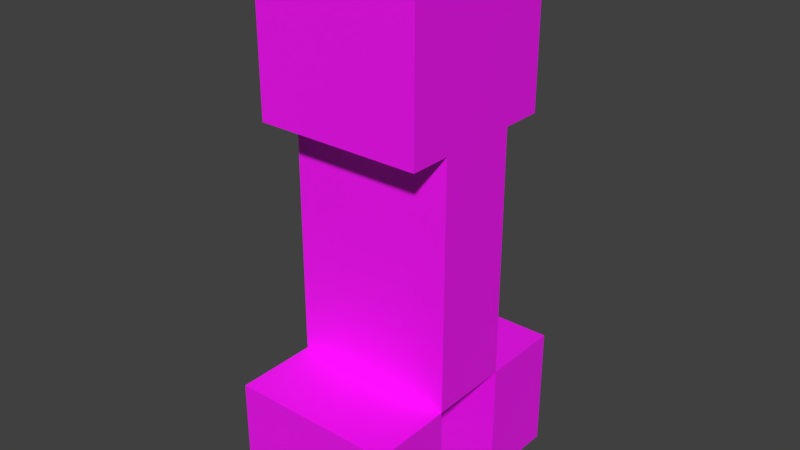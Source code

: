 # Source: Creeper.blend  (saved by Blender 2.80.75; exported with 4.5.12 LTS)
import bpy
from mathutils import Matrix  # noqa: F401  (used for matrix-valued properties, if any)

bpy.ops.wm.read_factory_settings(use_empty=True)
scene = bpy.context.scene
scene.name = 'Scene'

# ---- collections
col_collection_1 = bpy.data.collections.new('Collection 1'); scene.collection.children.link(col_collection_1)

# ---- images (referenced by path relative to the original .blend; pixels are not part of the script)
import os
ASSET_DIR = os.environ.get("B2B_ASSET_DIR", "")  # directory of the original .blend (textures are referenced by path, not embedded)
HERE = os.path.dirname(os.path.abspath(__file__))  # packed textures are extracted next to this script under _unpacked/

def load_image(name, relpath, width, height, colorspace="sRGB"):
    """Load a texture the original file referenced (path relative to the .blend, or extracted next to this script)."""
    p = next((c for c in (os.path.join(HERE, relpath), os.path.join(ASSET_DIR, relpath)) if relpath and os.path.exists(c)), "")
    if p:
        img = bpy.data.images.load(p, check_existing=True)
        img.name = name
    else:  # same state as the original file: an image datablock whose file is absent (Cycles renders it pink)
        img = bpy.data.images.new(name, width, height)
        img.source = "FILE"
        img.filepath = "//" + (relpath or name)
    img.colorspace_settings.name = colorspace
    return img
img_creeper_png = load_image('creeper.png', 'Creeper.psd', 1024, 1024, 'sRGB')

# ---- materials (node trees are filled in below, after node groups)
mat_creeper = bpy.data.materials.new('Creeper')
mat_creeper.alpha_threshold = 0.0
mat_creeper.use_transparent_shadow = False
mat_creeper.roughness = 0.5
mat_creeper.line_color = (0.0, 0.0, 0.0, 1.0)

# ---- material node trees
mat_creeper.use_nodes = True; mat_creeper.node_tree.nodes.clear()
_N = mat_creeper.node_tree.nodes; _L = mat_creeper.node_tree.links
n0 = _N.new('ShaderNodeOutputMaterial'); n0.name = 'Material Output'; n0.location = (300, 300)
n1 = _N.new('ShaderNodeBsdfPrincipled'); n1.name = 'Principled BSDF'; n1.location = (10, 300)
n1.distribution = 'GGX'
n1.subsurface_method = 'BURLEY'
n1.inputs[3].default_value = 1.45
n1.inputs[13].default_value = 0.7963
n1.inputs[27].default_value = (0.0, 0.0, 0.0, 1.0)
n1.inputs[28].default_value = 1.0
n2 = _N.new('ShaderNodeTexImage'); n2.name = 'Image Texture'; n2.location = (-280, 280)
n2.image = img_creeper_png
n2.interpolation = 'Closest'
_L.new(n1.outputs[0], n0.inputs[0])
_L.new(n2.outputs[0], n1.inputs[0])
n0.is_active_output = True

# ---- world
world_world = bpy.data.worlds.new('World'); scene.world = world_world
world_world.color = (0.05088, 0.05088, 0.05088)
world_world.use_sun_shadow = False
world_world.sun_shadow_jitter_overblur = 0.0
world_world.cycles.sampling_method = 'MANUAL'

# ---- meshes
me_cube_001 = bpy.data.meshes.new('Cube.001')
me_cube_001.from_pydata([(-0.25, -0.125, -0.375), (-0.25, -0.125, 0.375), (-0.25, 0.125, -0.375), (-0.25, 0.125, 0.375), (0.25, -0.125, -0.375), (0.25, -0.125, 0.375), (0.25, 0.125, -0.375), (0.25, 0.125, 0.375)], [], [(0, 1, 3, 2), (2, 3, 7, 6), (6, 7, 5, 4), (4, 5, 1, 0), (2, 6, 4, 0), (7, 3, 1, 5)])
_uv = me_cube_001.uv_layers.new(name='UVMap')
_uv.uv.foreach_set('vector', [0.3125, 0.0, 0.3125, 0.375, 0.25, 0.375, 0.25, 0.0, 0.625, 0.0, 0.625, 0.375, 0.5, 0.375, 0.5, 0.0, 0.5, 0.0, 0.5, 0.375, 0.4375, 0.375, 0.4375, 0.0, 0.4375, 0.0, 0.4375, 0.375, 0.3125, 0.375, 0.3125, 0.0, 0.4375, 0.5, 0.3125, 0.5, 0.3125, 0.375, 0.4375, 0.375, 0.5625, 0.5, 0.4375, 0.5, 0.4375, 0.375, 0.5625, 0.375])
me_cube_001.materials.append(mat_creeper)
me_cube_001.use_remesh_preserve_volume = False
me_cube_001.use_remesh_preserve_attributes = False
me_cube_001.use_mirror_vertex_groups = False
me_cube_001.update()
me_cube_002 = bpy.data.meshes.new('Cube.002')
me_cube_002.from_pydata([(-0.125, -0.25, -0.375), (-0.125, -0.25, 0.0), (-0.125, 0.0, -0.375), (-0.125, 0.0, 0.0), (0.125, -0.25, -0.375), (0.125, -0.25, 0.0), (0.125, 0.0, -0.375), (0.125, 0.0, 0.0)], [], [(0, 1, 3, 2), (2, 3, 7, 6), (6, 7, 5, 4), (4, 5, 1, 0), (2, 6, 4, 0), (7, 3, 1, 5)])
_uv = me_cube_002.uv_layers.new(name='UVMap')
_uv.uv.foreach_set('vector', [0.07812, 0.1875, 0.07812, 0.375, 0.0, 0.375, 0.0, 0.1875, 0.1875, 0.1875, 0.25, 0.1875, 0.25, 0.375, 0.1875, 0.375, 0.1875, 0.1875, 0.1875, 0.375, 0.125, 0.375, 0.125, 0.1875, 0.125, 0.1875, 0.125, 0.375, 0.0625, 0.375, 0.0625, 0.1875, 0.1875, 0.5, 0.125, 0.5, 0.125, 0.375, 0.1875, 0.375, 0.125, 0.5, 0.0625, 0.5, 0.0625, 0.375, 0.125, 0.375])
me_cube_002.materials.append(mat_creeper)
me_cube_002.use_remesh_preserve_volume = False
me_cube_002.use_remesh_preserve_attributes = False
me_cube_002.use_mirror_vertex_groups = False
me_cube_002.update()
me_cube_005 = bpy.data.meshes.new('Cube.005')
me_cube_005.from_pydata([(-0.25, -0.25, 0.0), (-0.25, -0.25, 0.5), (-0.25, 0.25, 0.0), (-0.25, 0.25, 0.5), (0.25, -0.25, 0.0), (0.25, -0.25, 0.5), (0.25, 0.25, 0.0), (0.25, 0.25, 0.5)], [], [(0, 1, 3, 2), (2, 3, 7, 6), (6, 7, 5, 4), (4, 5, 1, 0), (2, 6, 4, 0), (7, 3, 1, 5)])
_uv = me_cube_005.uv_layers.new(name='UVMap')
_uv.uv.foreach_set('vector', [0.125, 0.5, 0.125, 0.75, 0.0, 0.75, 0.0, 0.5, 0.5, 0.5, 0.5, 0.75, 0.375, 0.75, 0.375, 0.5, 0.375, 0.5, 0.375, 0.75, 0.25, 0.75, 0.25, 0.5, 0.25, 0.5, 0.25, 0.75, 0.125, 0.75, 0.125, 0.5, 0.375, 1.0, 0.25, 1.0, 0.25, 0.75, 0.375, 0.75, 0.25, 1.0, 0.125, 1.0, 0.125, 0.75, 0.25, 0.75])
me_cube_005.materials.append(mat_creeper)
me_cube_005.use_remesh_preserve_volume = False
me_cube_005.use_remesh_preserve_attributes = False
me_cube_005.use_mirror_vertex_groups = False
me_cube_005.update()
me_cube_004 = bpy.data.meshes.new('Cube.004')
me_cube_004.from_pydata([(-0.125, 0.0, -0.375), (-0.125, 0.0, 0.0), (-0.125, 0.25, -0.375), (-0.125, 0.25, 0.0), (0.125, 0.0, -0.375), (0.125, 0.0, 0.0), (0.125, 0.25, -0.375), (0.125, 0.25, 0.0)], [], [(0, 1, 3, 2), (2, 3, 7, 6), (6, 7, 5, 4), (4, 5, 1, 0), (2, 6, 4, 0), (7, 3, 1, 5)])
_uv = me_cube_004.uv_layers.new(name='UVMap')
_uv.uv.foreach_set('vector', [0.07812, 0.1875, 0.07812, 0.375, 0.0, 0.375, 0.0, 0.1875, 0.1875, 0.1875, 0.25, 0.1875, 0.25, 0.375, 0.1875, 0.375, 0.1875, 0.1875, 0.1875, 0.375, 0.125, 0.375, 0.125, 0.1875, 0.125, 0.1875, 0.125, 0.375, 0.0625, 0.375, 0.0625, 0.1875, 0.1875, 0.5, 0.125, 0.5, 0.125, 0.375, 0.1875, 0.375, 0.125, 0.5, 0.0625, 0.5, 0.0625, 0.375, 0.125, 0.375])
me_cube_004.materials.append(mat_creeper)
me_cube_004.use_remesh_preserve_volume = False
me_cube_004.use_remesh_preserve_attributes = False
me_cube_004.use_mirror_vertex_groups = False
me_cube_004.update()

# ---- objects
ob_body = bpy.data.objects.new('Body', me_cube_001)
ob_fr_foot = bpy.data.objects.new('fr fOOT', me_cube_002)
ob_fl_foot = bpy.data.objects.new('FL foot', me_cube_002)
ob_head = bpy.data.objects.new('HEad', me_cube_005)
ob_br_foot = bpy.data.objects.new('BR Foot', me_cube_004)
ob_bl_foot = bpy.data.objects.new('BL Foot', me_cube_004)

# ---- transforms, parenting, visibility, modifiers, constraints
ob_body.location = (0.0, 0.0, 0.0)
ob_body.lineart.crease_threshold = 0.0
ob_fr_foot.parent = ob_body
ob_fr_foot.location = (-0.125, -0.125, -0.375)
ob_fr_foot.lineart.crease_threshold = 0.0
ob_fl_foot.parent = ob_body
ob_fl_foot.location = (0.125, -0.125, -0.375)
ob_fl_foot.lineart.crease_threshold = 0.0
ob_head.parent = ob_body
ob_head.location = (0.0, 0.0, 0.375)
ob_head.lineart.crease_threshold = 0.0
ob_br_foot.parent = ob_body
ob_br_foot.location = (-0.125, 0.125, -0.375)
ob_br_foot.lineart.crease_threshold = 0.0
ob_bl_foot.parent = ob_body
ob_bl_foot.location = (0.125, 0.125, -0.375)
ob_bl_foot.lineart.crease_threshold = 0.0

# ---- collection membership
col_collection_1.objects.link(ob_body)
col_collection_1.objects.link(ob_fr_foot)
col_collection_1.objects.link(ob_fl_foot)
col_collection_1.objects.link(ob_head)
col_collection_1.objects.link(ob_br_foot)
col_collection_1.objects.link(ob_bl_foot)

# ---- scene / render settings (as saved in the file)
scene.frame_start = 1; scene.frame_end = 250; scene.frame_set(11)
scene.render.engine = 'BLENDER_EEVEE_NEXT'
scene.render.resolution_percentage = 50
scene.render.dither_intensity = 0.0
scene.cycles.use_denoising = False
scene.cycles.samples = 128
scene.cycles.sampling_pattern = 'TABULATED_SOBOL'
scene.cycles.use_adaptive_sampling = False
scene.cycles.use_light_tree = False
scene.cycles.blur_glossy = 0.0
scene.cycles.sample_clamp_indirect = 0.0
scene.view_settings.view_transform = 'Standard'
bpy.context.view_layer.update()

# ---- added for rendering (the .blend has no active camera and no usable light): camera, sun
cam_auto = bpy.data.cameras.new('AutoCamera')
cam_auto.lens = 50.0
cam_auto.sensor_width = 36.0
cam_auto.clip_end = 1000.0
ob_auto_camera = bpy.data.objects.new('AutoCamera', cam_auto)
scene.collection.objects.link(ob_auto_camera)
ob_auto_camera.location = (1.71931, -2.06317, 1.43795)
ob_auto_camera.rotation_euler = (1.09748, -7.21219e-08, 0.694738)
scene.camera = ob_auto_camera
light_auto_sun = bpy.data.lights.new('AutoSun', 'SUN')
light_auto_sun.energy = 3.0
light_auto_sun.angle = 0.0523599
ob_auto_sun = bpy.data.objects.new('AutoSun', light_auto_sun)
scene.collection.objects.link(ob_auto_sun)
ob_auto_sun.rotation_euler = (0.872665, 0.174533, 0.523599)
bpy.context.view_layer.update()
